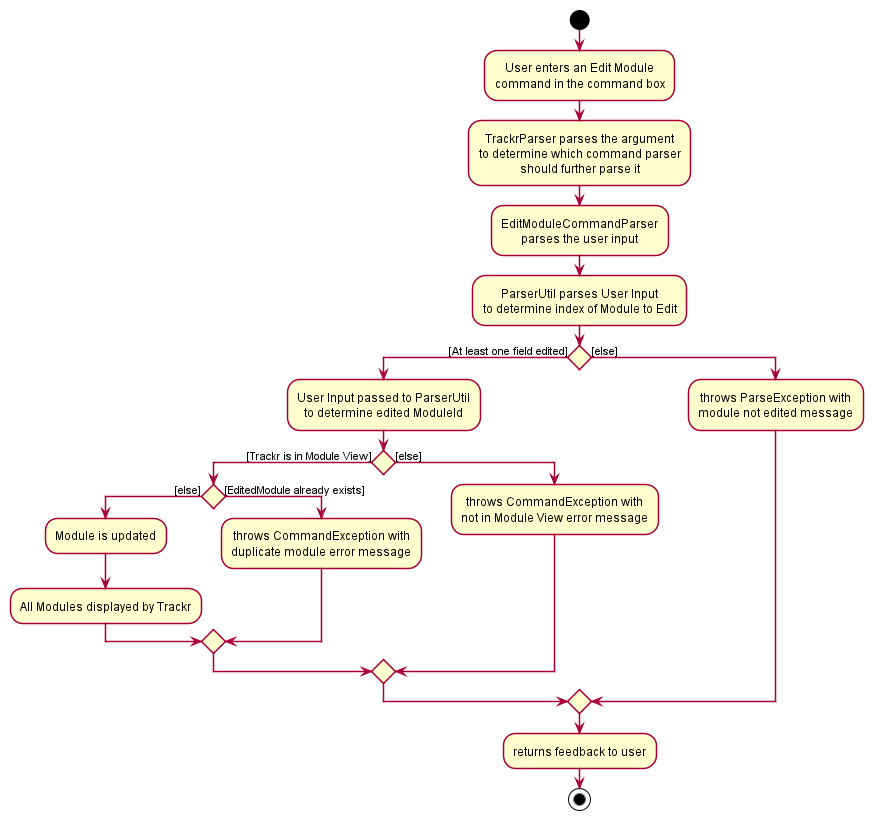

The diagram above was rendered by PlantUML. Its source (embedded in the PNG):
@startuml








skinparam BackgroundColor #FFFFFFF

skinparam Shadowing false

skinparam Class {
    FontColor #FFFFFF
    BorderThickness 1
    BorderColor #FFFFFF
    StereotypeFontColor #FFFFFF
    FontName Arial
}

skinparam Actor {
    BorderColor #000000
    Color #000000
    FontName Arial
}

skinparam Sequence {
    MessageAlign center
    BoxFontSize 15
    BoxPadding 0
    BoxFontColor #FFFFFF
    FontName Arial
}

skinparam Participant {
    FontColor #FFFFFFF
    Padding 20
}

skinparam MinClassWidth 50
skinparam ParticipantPadding 10
skinparam Shadowing false
skinparam DefaultTextAlignment center
skinparam packageStyle Rectangle

hide footbox
hide members
hide circle

start

:User enters an Edit Module
command in the command box;

:TrackrParser parses the argument
to determine which command parser
should further parse it;

:EditModuleCommandParser
parses the user input;

:ParserUtil parses User Input
to determine index of Module to Edit;

    if () then ([At least one field edited])
        :User Input passed to ParserUtil
        to determine edited ModuleId;
        if () then ([Trackr is in Module View])
                if () then ([else])
                        :Module is updated;
                        :All Modules displayed by Trackr;
                else ([EditedModule already exists])
                        :throws CommandException with
                        duplicate module error message;
                endif
        else ([else])
            :throws CommandException with
            not in Module View error message;
        endif
    else ([else])
        :throws ParseException with
        module not edited message;
    endif
:returns feedback to user;

stop

@enduml